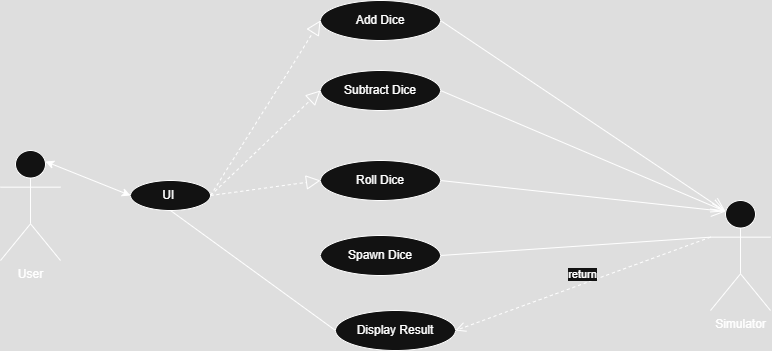

The diagram above was exported from draw.io. Its source (the exported page's mxGraphModel, read from the mxfile embedded in the PNG):
<mxGraphModel dx="829" dy="488" grid="1" gridSize="10" guides="1" tooltips="1" connect="1" arrows="1" fold="1" page="1" pageScale="1" pageWidth="850" pageHeight="1100" math="0" shadow="0">
  <root>
    <mxCell id="0" />
    <mxCell id="1" parent="0" />
    <mxCell id="X7aCA3bmKbcm5adVdcZi-79" value="User" style="shape=umlActor;verticalLabelPosition=bottom;verticalAlign=top;html=1;" vertex="1" parent="1">
      <mxGeometry x="30" y="280" width="60" height="110" as="geometry" />
    </mxCell>
    <mxCell id="X7aCA3bmKbcm5adVdcZi-80" value="Simulator" style="shape=umlActor;verticalLabelPosition=bottom;verticalAlign=top;html=1;outlineConnect=0;" vertex="1" parent="1">
      <mxGeometry x="740" y="330" width="60" height="110" as="geometry" />
    </mxCell>
    <mxCell id="X7aCA3bmKbcm5adVdcZi-81" value="Add Dice" style="ellipse;whiteSpace=wrap;html=1;" vertex="1" parent="1">
      <mxGeometry x="350" y="130" width="120" height="40" as="geometry" />
    </mxCell>
    <mxCell id="X7aCA3bmKbcm5adVdcZi-82" value="Subtract Dice" style="ellipse;whiteSpace=wrap;html=1;" vertex="1" parent="1">
      <mxGeometry x="350" y="200" width="120" height="40" as="geometry" />
    </mxCell>
    <mxCell id="X7aCA3bmKbcm5adVdcZi-83" value="Roll Dice" style="ellipse;whiteSpace=wrap;html=1;" vertex="1" parent="1">
      <mxGeometry x="350" y="290" width="120" height="40" as="geometry" />
    </mxCell>
    <mxCell id="X7aCA3bmKbcm5adVdcZi-84" value="Display Result" style="ellipse;whiteSpace=wrap;html=1;" vertex="1" parent="1">
      <mxGeometry x="365" y="440" width="120" height="40" as="geometry" />
    </mxCell>
    <mxCell id="X7aCA3bmKbcm5adVdcZi-85" value="UI&amp;nbsp;" style="ellipse;whiteSpace=wrap;html=1;" vertex="1" parent="1">
      <mxGeometry x="160" y="310" width="80" height="30" as="geometry" />
    </mxCell>
    <mxCell id="X7aCA3bmKbcm5adVdcZi-90" value="" style="endArrow=block;dashed=1;endFill=0;endSize=12;html=1;rounded=0;entryX=0;entryY=0.5;entryDx=0;entryDy=0;exitX=1;exitY=0.5;exitDx=0;exitDy=0;" edge="1" parent="1" source="X7aCA3bmKbcm5adVdcZi-85" target="X7aCA3bmKbcm5adVdcZi-81">
      <mxGeometry width="160" relative="1" as="geometry">
        <mxPoint x="210" y="199.57" as="sourcePoint" />
        <mxPoint x="370" y="199.57" as="targetPoint" />
        <Array as="points" />
      </mxGeometry>
    </mxCell>
    <mxCell id="X7aCA3bmKbcm5adVdcZi-92" value="" style="endArrow=block;dashed=1;endFill=0;endSize=12;html=1;rounded=0;entryX=0;entryY=0.5;entryDx=0;entryDy=0;exitX=1;exitY=0.5;exitDx=0;exitDy=0;" edge="1" parent="1" source="X7aCA3bmKbcm5adVdcZi-85" target="X7aCA3bmKbcm5adVdcZi-82">
      <mxGeometry width="160" relative="1" as="geometry">
        <mxPoint x="210" y="200" as="sourcePoint" />
        <mxPoint x="280" y="200" as="targetPoint" />
      </mxGeometry>
    </mxCell>
    <mxCell id="X7aCA3bmKbcm5adVdcZi-93" value="" style="endArrow=block;dashed=1;endFill=0;endSize=12;html=1;rounded=0;entryX=0;entryY=0.5;entryDx=0;entryDy=0;exitX=1;exitY=0.5;exitDx=0;exitDy=0;" edge="1" parent="1" source="X7aCA3bmKbcm5adVdcZi-85" target="X7aCA3bmKbcm5adVdcZi-83">
      <mxGeometry width="160" relative="1" as="geometry">
        <mxPoint x="210" y="200" as="sourcePoint" />
        <mxPoint x="300" y="290" as="targetPoint" />
      </mxGeometry>
    </mxCell>
    <mxCell id="X7aCA3bmKbcm5adVdcZi-102" value="return" style="html=1;verticalAlign=bottom;endArrow=open;dashed=1;endSize=8;curved=0;rounded=0;entryX=1;entryY=0.5;entryDx=0;entryDy=0;exitX=0;exitY=0.3333333333333333;exitDx=0;exitDy=0;exitPerimeter=0;" edge="1" parent="1" source="X7aCA3bmKbcm5adVdcZi-80" target="X7aCA3bmKbcm5adVdcZi-84">
      <mxGeometry relative="1" as="geometry">
        <mxPoint x="440" y="400" as="sourcePoint" />
        <mxPoint x="360" y="400" as="targetPoint" />
      </mxGeometry>
    </mxCell>
    <mxCell id="X7aCA3bmKbcm5adVdcZi-103" value="Spawn Dice" style="ellipse;whiteSpace=wrap;html=1;" vertex="1" parent="1">
      <mxGeometry x="350" y="365" width="120" height="40" as="geometry" />
    </mxCell>
    <mxCell id="X7aCA3bmKbcm5adVdcZi-107" value="" style="endArrow=none;html=1;rounded=0;entryX=0;entryY=0.3333333333333333;entryDx=0;entryDy=0;entryPerimeter=0;exitX=1;exitY=0.5;exitDx=0;exitDy=0;" edge="1" parent="1" source="X7aCA3bmKbcm5adVdcZi-103" target="X7aCA3bmKbcm5adVdcZi-80">
      <mxGeometry width="50" height="50" relative="1" as="geometry">
        <mxPoint x="470" y="410" as="sourcePoint" />
        <mxPoint x="520" y="360" as="targetPoint" />
      </mxGeometry>
    </mxCell>
    <mxCell id="X7aCA3bmKbcm5adVdcZi-108" value="" style="endArrow=open;endFill=1;endSize=12;html=1;rounded=0;exitX=1;exitY=0.5;exitDx=0;exitDy=0;entryX=0.25;entryY=0.1;entryDx=0;entryDy=0;entryPerimeter=0;" edge="1" parent="1" source="X7aCA3bmKbcm5adVdcZi-81" target="X7aCA3bmKbcm5adVdcZi-80">
      <mxGeometry width="160" relative="1" as="geometry">
        <mxPoint x="420" y="390" as="sourcePoint" />
        <mxPoint x="580" y="390" as="targetPoint" />
      </mxGeometry>
    </mxCell>
    <mxCell id="X7aCA3bmKbcm5adVdcZi-109" value="" style="endArrow=open;endFill=1;endSize=12;html=1;rounded=0;entryX=0.25;entryY=0.1;entryDx=0;entryDy=0;entryPerimeter=0;exitX=1;exitY=0.5;exitDx=0;exitDy=0;" edge="1" parent="1" source="X7aCA3bmKbcm5adVdcZi-82" target="X7aCA3bmKbcm5adVdcZi-80">
      <mxGeometry width="160" relative="1" as="geometry">
        <mxPoint x="440" y="250" as="sourcePoint" />
        <mxPoint x="600" y="250" as="targetPoint" />
      </mxGeometry>
    </mxCell>
    <mxCell id="X7aCA3bmKbcm5adVdcZi-110" value="" style="endArrow=open;endFill=1;endSize=12;html=1;rounded=0;entryX=0.25;entryY=0.1;entryDx=0;entryDy=0;entryPerimeter=0;exitX=1;exitY=0.5;exitDx=0;exitDy=0;" edge="1" parent="1" source="X7aCA3bmKbcm5adVdcZi-83" target="X7aCA3bmKbcm5adVdcZi-80">
      <mxGeometry width="160" relative="1" as="geometry">
        <mxPoint x="440" y="329.38" as="sourcePoint" />
        <mxPoint x="600" y="329.38" as="targetPoint" />
        <Array as="points" />
      </mxGeometry>
    </mxCell>
    <mxCell id="X7aCA3bmKbcm5adVdcZi-114" value="" style="endArrow=none;html=1;rounded=0;entryX=0;entryY=0.5;entryDx=0;entryDy=0;exitX=0.5;exitY=1;exitDx=0;exitDy=0;" edge="1" parent="1" source="X7aCA3bmKbcm5adVdcZi-85" target="X7aCA3bmKbcm5adVdcZi-84">
      <mxGeometry width="50" height="50" relative="1" as="geometry">
        <mxPoint x="220" y="420" as="sourcePoint" />
        <mxPoint x="270" y="370" as="targetPoint" />
      </mxGeometry>
    </mxCell>
    <mxCell id="X7aCA3bmKbcm5adVdcZi-116" value="" style="endArrow=classic;startArrow=classic;html=1;rounded=0;exitX=0.75;exitY=0.1;exitDx=0;exitDy=0;exitPerimeter=0;entryX=0;entryY=0.5;entryDx=0;entryDy=0;" edge="1" parent="1" source="X7aCA3bmKbcm5adVdcZi-79" target="X7aCA3bmKbcm5adVdcZi-85">
      <mxGeometry width="50" height="50" relative="1" as="geometry">
        <mxPoint x="100" y="330" as="sourcePoint" />
        <mxPoint x="150" y="280" as="targetPoint" />
      </mxGeometry>
    </mxCell>
  </root>
</mxGraphModel>